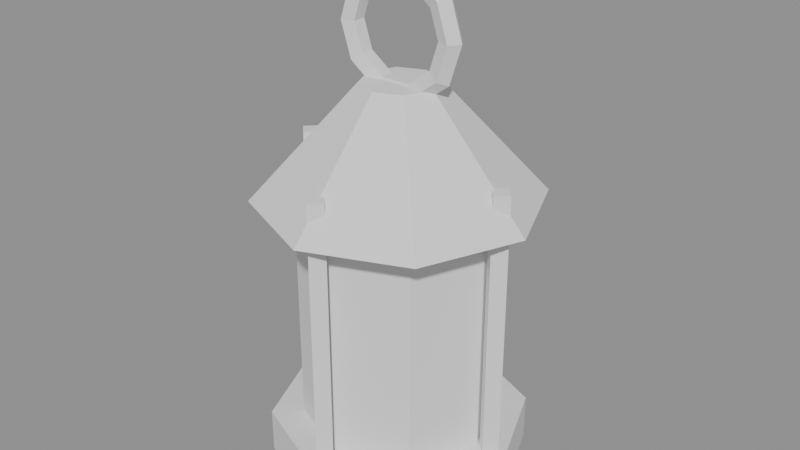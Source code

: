 # Source: farol.blend  (saved by Blender 5.2.45; exported with 4.5.12 LTS)
import bpy
from mathutils import Matrix  # noqa: F401  (used for matrix-valued properties, if any)

bpy.ops.wm.read_factory_settings(use_empty=True)
scene = bpy.context.scene
scene.name = 'Scene'

# ---- meshes
me_farol = bpy.data.meshes.new('Farol')
me_farol.from_pydata([(0.0, 0.14, -0.025), (0.0, 0.14, 0.025), (0.09899, 0.09899, -0.025), (0.09899, 0.09899, 0.025), (0.14, 0.0, -0.025), (0.14, 0.0, 0.025), (0.09899, -0.09899, -0.025), (0.09899, -0.09899, 0.025), (0.0, -0.14, -0.025), (0.0, -0.14, 0.025), (-0.09899, -0.09899, -0.025), (-0.09899, -0.09899, 0.025), (-0.14, 0.0, -0.025), (-0.14, 0.0, 0.025), (-0.09899, 0.09899, -0.025), (-0.09899, 0.09899, 0.025), (0.0, 0.15, 0.28), (0.0, 0.04, 0.4), (0.1061, 0.1061, 0.28), (0.02828, 0.02828, 0.4), (0.15, 0.0, 0.28), (0.04, 0.0, 0.4), (0.1061, -0.1061, 0.28), (0.02828, -0.02828, 0.4), (0.0, -0.15, 0.28), (0.0, -0.04, 0.4), (-0.1061, -0.1061, 0.28), (-0.02828, -0.02828, 0.4), (-0.15, 0.0, 0.28), (-0.04, 0.0, 0.4), (-0.1061, 0.1061, 0.28), (-0.02828, 0.02828, 0.4), (0.072, 0.0, 0.45), (0.06371, -0.01141, 0.45), (0.05029, -0.007053, 0.45), (0.05029, 0.007053, 0.45), (0.06371, 0.01141, 0.45), (0.05825, -1.85e-09, 0.4923), (0.05154, -0.01141, 0.4874), (0.04069, -0.007053, 0.4796), (0.04069, 0.007053, 0.4796), (0.05154, 0.01141, 0.4874), (0.02225, -2.993e-09, 0.5185), (0.01969, -0.01141, 0.5106), (0.01554, -0.007053, 0.4978), (0.01554, 0.007053, 0.4978), (0.01969, 0.01141, 0.5106), (-0.02225, -2.993e-09, 0.5185), (-0.01969, -0.01141, 0.5106), (-0.01554, -0.007053, 0.4978), (-0.01554, 0.007053, 0.4978), (-0.01969, 0.01141, 0.5106), (-0.05825, -1.85e-09, 0.4923), (-0.05154, -0.01141, 0.4874), (-0.04069, -0.007053, 0.4796), (-0.04069, 0.007053, 0.4796), (-0.05154, 0.01141, 0.4874), (-0.072, -3.854e-25, 0.45), (-0.06371, -0.01141, 0.45), (-0.05029, -0.007053, 0.45), (-0.05029, 0.007053, 0.45), (-0.06371, 0.01141, 0.45), (-0.05825, 1.85e-09, 0.4077), (-0.05154, -0.01141, 0.4126), (-0.04069, -0.007053, 0.4204), (-0.04069, 0.007053, 0.4204), (-0.05154, 0.01141, 0.4126), (-0.02225, 2.993e-09, 0.3815), (-0.01969, -0.01141, 0.3894), (-0.01554, -0.007053, 0.4022), (-0.01554, 0.007053, 0.4022), (-0.01969, 0.01141, 0.3894), (0.02225, 2.993e-09, 0.3815), (0.01969, -0.01141, 0.3894), (0.01554, -0.007053, 0.4022), (0.01554, 0.007053, 0.4022), (0.01969, 0.01141, 0.3894), (0.05825, 1.85e-09, 0.4077), (0.05154, -0.01141, 0.4126), (0.04069, -0.007053, 0.4204), (0.04069, 0.007053, 0.4204), (0.05154, 0.01141, 0.4126), (0.12, 0.012, 0.02), (0.12, 0.012, 0.32), (0.132, 0.0, 0.02), (0.132, 0.0, 0.32), (0.12, -0.012, 0.02), (0.12, -0.012, 0.32), (0.108, 0.0, 0.02), (0.108, 0.0, 0.32), (7.348e-18, 0.132, 0.02), (7.348e-18, 0.132, 0.32), (0.012, 0.12, 0.02), (0.012, 0.12, 0.32), (7.348e-18, 0.108, 0.02), (7.348e-18, 0.108, 0.32), (-0.012, 0.12, 0.02), (-0.012, 0.12, 0.32), (-0.12, 0.012, 0.02), (-0.12, 0.012, 0.32), (-0.108, 1.47e-17, 0.02), (-0.108, 1.47e-17, 0.32), (-0.12, -0.012, 0.02), (-0.12, -0.012, 0.32), (-0.132, 1.47e-17, 0.02), (-0.132, 1.47e-17, 0.32), (-2.204e-17, -0.108, 0.02), (-2.204e-17, -0.108, 0.32), (0.012, -0.12, 0.02), (0.012, -0.12, 0.32), (-2.204e-17, -0.132, 0.02), (-2.204e-17, -0.132, 0.32), (-0.012, -0.12, 0.02), (-0.012, -0.12, 0.32)], [], [(0, 1, 3, 2), (2, 3, 5, 4), (4, 5, 7, 6), (6, 7, 9, 8), (8, 9, 11, 10), (10, 11, 13, 12), (3, 1, 15, 13, 11, 9, 7, 5), (12, 13, 15, 14), (14, 15, 1, 0), (0, 2, 4, 6, 8, 10, 12, 14), (16, 17, 19, 18), (18, 19, 21, 20), (20, 21, 23, 22), (22, 23, 25, 24), (24, 25, 27, 26), (26, 27, 29, 28), (19, 17, 31, 29, 27, 25, 23, 21), (28, 29, 31, 30), (30, 31, 17, 16), (16, 18, 20, 22, 24, 26, 28, 30), (32, 37, 38, 33), (33, 38, 39, 34), (34, 39, 40, 35), (35, 40, 41, 36), (36, 41, 37, 32), (37, 42, 43, 38), (38, 43, 44, 39), (39, 44, 45, 40), (40, 45, 46, 41), (41, 46, 42, 37), (42, 47, 48, 43), (43, 48, 49, 44), (44, 49, 50, 45), (45, 50, 51, 46), (46, 51, 47, 42), (47, 52, 53, 48), (48, 53, 54, 49), (49, 54, 55, 50), (50, 55, 56, 51), (51, 56, 52, 47), (52, 57, 58, 53), (53, 58, 59, 54), (54, 59, 60, 55), (55, 60, 61, 56), (56, 61, 57, 52), (57, 62, 63, 58), (58, 63, 64, 59), (59, 64, 65, 60), (60, 65, 66, 61), (61, 66, 62, 57), (62, 67, 68, 63), (63, 68, 69, 64), (64, 69, 70, 65), (65, 70, 71, 66), (66, 71, 67, 62), (67, 72, 73, 68), (68, 73, 74, 69), (69, 74, 75, 70), (70, 75, 76, 71), (71, 76, 72, 67), (72, 77, 78, 73), (73, 78, 79, 74), (74, 79, 80, 75), (75, 80, 81, 76), (76, 81, 77, 72), (77, 32, 33, 78), (78, 33, 34, 79), (79, 34, 35, 80), (80, 35, 36, 81), (81, 36, 32, 77), (82, 83, 85, 84), (84, 85, 87, 86), (85, 83, 89, 87), (86, 87, 89, 88), (88, 89, 83, 82), (82, 84, 86, 88), (90, 91, 93, 92), (92, 93, 95, 94), (93, 91, 97, 95), (94, 95, 97, 96), (96, 97, 91, 90), (90, 92, 94, 96), (98, 99, 101, 100), (100, 101, 103, 102), (101, 99, 105, 103), (102, 103, 105, 104), (104, 105, 99, 98), (98, 100, 102, 104), (106, 107, 109, 108), (108, 109, 111, 110), (109, 107, 113, 111), (110, 111, 113, 112), (112, 113, 107, 106), (106, 108, 110, 112)])
me_farol.update()
me_vidrio = bpy.data.meshes.new('Vidrio')
me_vidrio.from_pydata([(0.0, 0.105, 0.02), (0.0, 0.105, 0.32), (0.07425, 0.07425, 0.02), (0.07425, 0.07425, 0.32), (0.105, 0.0, 0.02), (0.105, 0.0, 0.32), (0.07425, -0.07425, 0.02), (0.07425, -0.07425, 0.32), (0.0, -0.105, 0.02), (0.0, -0.105, 0.32), (-0.07425, -0.07425, 0.02), (-0.07425, -0.07425, 0.32), (-0.105, 0.0, 0.02), (-0.105, 0.0, 0.32), (-0.07425, 0.07425, 0.02), (-0.07425, 0.07425, 0.32)], [], [(0, 1, 3, 2), (2, 3, 5, 4), (4, 5, 7, 6), (6, 7, 9, 8), (8, 9, 11, 10), (10, 11, 13, 12), (3, 1, 15, 13, 11, 9, 7, 5), (12, 13, 15, 14), (14, 15, 1, 0), (0, 2, 4, 6, 8, 10, 12, 14)])
me_vidrio.update()

# ---- objects
ob_farol = bpy.data.objects.new('Farol', me_farol)
ob_vidrio = bpy.data.objects.new('Vidrio', me_vidrio)

# ---- transforms, parenting, visibility, modifiers, constraints
ob_farol.location = (0.0, 0.0, 0.0)
ob_vidrio.location = (0.0, 0.0, 0.0)

# ---- collection membership
scene.collection.objects.link(ob_farol)
scene.collection.objects.link(ob_vidrio)

# ---- scene / render settings (as saved in the file)
scene.frame_start = 1; scene.frame_end = 250; scene.frame_set(1)
scene.render.engine = 'BLENDER_EEVEE_NEXT'
scene.render.bake_bias = 0.0
scene.render.bake_samples = 0
scene.render.compositor_device = 'GPU'
scene.eevee.use_volume_custom_range = False
scene.eevee.fast_gi_thickness_near = 0.1
scene.eevee.fast_gi_thickness_far = 0.0
scene.eevee.ray_tracing_options.screen_trace_thickness = 0.1
bpy.context.view_layer.update()

# ---- added for rendering (the .blend has no active camera and no usable light): camera, sun + grey world if the file has none
cam_auto = bpy.data.cameras.new('AutoCamera')
cam_auto.lens = 50.0
cam_auto.sensor_width = 36.0
cam_auto.clip_end = 1000.0
ob_auto_camera = bpy.data.objects.new('AutoCamera', cam_auto)
scene.collection.objects.link(ob_auto_camera)
ob_auto_camera.location = (0.637913, -0.765495, 0.757068)
ob_auto_camera.rotation_euler = (1.09748, -7.21219e-08, 0.694738)
scene.camera = ob_auto_camera
light_auto_sun = bpy.data.lights.new('AutoSun', 'SUN')
light_auto_sun.energy = 3.0
light_auto_sun.angle = 0.0523599
ob_auto_sun = bpy.data.objects.new('AutoSun', light_auto_sun)
scene.collection.objects.link(ob_auto_sun)
ob_auto_sun.rotation_euler = (0.872665, 0.174533, 0.523599)
if scene.world is None:
    world_auto = bpy.data.worlds.new('AutoWorld')
    world_auto.color = (0.3, 0.3, 0.3)
    scene.world = world_auto
bpy.context.view_layer.update()
